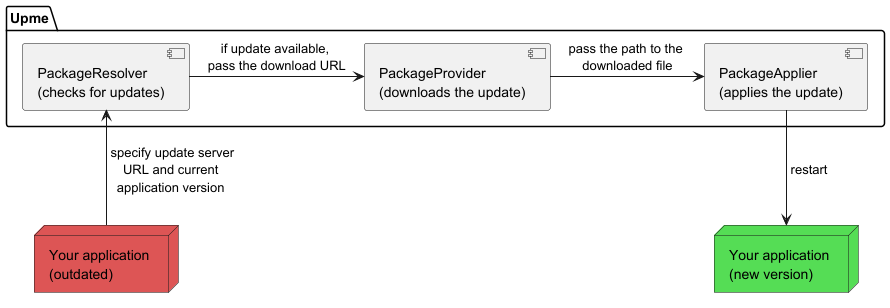

The diagram above was rendered by PlantUML. Its source (embedded in the PNG):
@startuml
skinparam backgroundColor transparent
'skinparam linetype ortho // orthogonal lines for cleaner routing

package "Upme" {
    [PackageResolver\n(checks for updates)] as resolver
    [PackageProvider\n(downloads the update)] as provider
    [PackageApplier\n(applies the update)] as applier
}
node "Your application \n(outdated)" as old_app #dd5555
node "Your application \n(new version)" as new_app #55dd55

old_app -up-> resolver : " specify update server\nURL and current\napplication version"
resolver -right-> provider : "if update available, \npass the download URL"
provider -right-> applier : "pass the path to the \ndownloaded file"
applier -down-> new_app : " restart"

@enduml